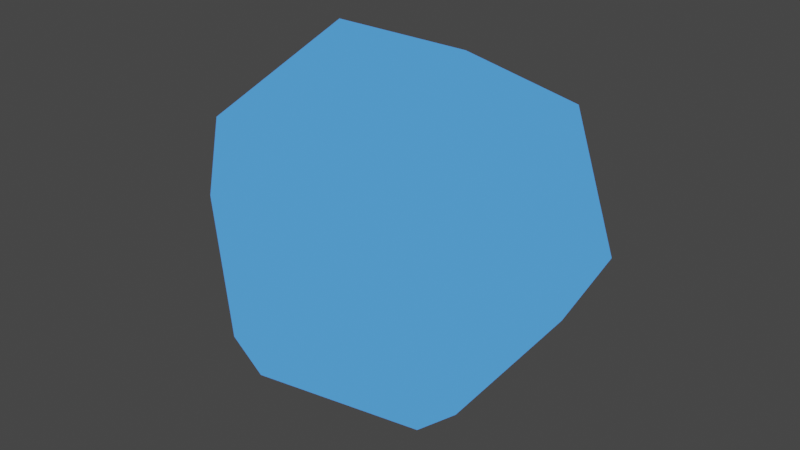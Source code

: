 # Source: a-frame_entities.blend  (saved by Blender 2.80.75; exported with 4.5.12 LTS)
import bpy
from mathutils import Matrix  # noqa: F401  (used for matrix-valued properties, if any)

bpy.ops.wm.read_factory_settings(use_empty=True)
scene = bpy.context.scene
scene.name = 'Scene'

# ---- collections
col_collection = bpy.data.collections.new('Collection'); scene.collection.children.link(col_collection)

# ---- materials (node trees are filled in below, after node groups)
mat_material_0_color_0 = bpy.data.materials.new('Material_0_COLOR_0')
mat_material_0_color_0.use_backface_culling = True
mat_material_0_color_0.use_transparent_shadow = False

# ---- material node trees
mat_material_0_color_0.use_nodes = True; mat_material_0_color_0.node_tree.nodes.clear()
_N = mat_material_0_color_0.node_tree.nodes; _L = mat_material_0_color_0.node_tree.links
n0 = _N.new('ShaderNodeOutputMaterial'); n0.name = 'Material Output'; n0.location = (1250, 0)
n1 = _N.new('ShaderNodeEmission'); n1.name = 'Emission'; n1.location = (750, -300)
n2 = _N.new('ShaderNodeAttribute'); n2.name = 'Attribute'; n2.location = (-500, 0)
n2.attribute_name = 'COLOR_0'
n3 = _N.new('ShaderNodeMix'); n3.name = 'Mix'; n3.location = (0, 0)
n3.data_type = 'RGBA'
n3.blend_type = 'MULTIPLY'
n3.inputs[0].default_value = 1.0
n3.inputs[6].default_value = (0.07059, 0.2941, 0.8, 1.0)
n4 = _N.new('ShaderNodeMixShader'); n4.name = 'Mix Shader'; n4.location = (1000, 0)
n5 = _N.new('ShaderNodeLightPath'); n5.name = 'Light Path'; n5.location = (500, 300)
n6 = _N.new('ShaderNodeBsdfTransparent'); n6.name = 'Transparent BSDF'; n6.location = (750, 0)
_L.new(n2.outputs[0], n3.inputs[7])
_L.new(n3.outputs[2], n1.inputs[0])
_L.new(n4.outputs[0], n0.inputs[0])
_L.new(n1.outputs[0], n4.inputs[2])
_L.new(n6.outputs[0], n4.inputs[1])
_L.new(n5.outputs[0], n4.inputs[0])
n0.is_active_output = True

# ---- world
world_world = bpy.data.worlds.new('World'); scene.world = world_world
world_world.use_nodes = True; world_world.node_tree.nodes.clear()
_N = world_world.node_tree.nodes; _L = world_world.node_tree.links
n0 = _N.new('ShaderNodeOutputWorld'); n0.name = 'World Output'; n0.location = (300, 300)
n1 = _N.new('ShaderNodeBackground'); n1.name = 'Background'; n1.location = (10, 300)
n1.inputs[0].default_value = (0.05088, 0.05088, 0.05088, 1.0)
_L.new(n1.outputs[0], n0.inputs[0])
n0.is_active_output = True
world_world.color = (0.05088, 0.05088, 0.05088)
world_world.use_sun_shadow = False
world_world.sun_shadow_jitter_overblur = 0.0

# ---- meshes
me_mesh_0 = bpy.data.meshes.new('Mesh_0')
me_mesh_0.from_pydata([(-0.001261, 0.3548, 0.9349), (0.5761, 0.5753, 0.5781), (-0.5786, 0.5753, 0.5781), (0.5761, 0.5753, 0.5781), (0.3556, 0.9321, 0.0007777), (-0.5786, 0.5753, 0.5781), (0.3556, 0.9321, 0.0007777), (-0.3581, 0.9321, 0.0007777), (-0.5786, 0.5753, 0.5781), (0.9329, -0.002042, 0.3576), (0.9329, -0.002042, -0.356), (0.5761, 0.5753, 0.5781), (0.9329, -0.002042, -0.356), (0.5761, 0.5753, -0.5766), (0.5761, 0.5753, 0.5781), (0.5761, 0.5753, -0.5766), (0.3556, 0.9321, 0.0007777), (0.5761, 0.5753, 0.5781), (0.5761, -0.5794, -0.5766), (-0.001261, -0.3589, -0.9334), (0.9329, -0.002042, -0.356), (-0.001261, -0.3589, -0.9334), (-0.001261, 0.3548, -0.9334), (0.9329, -0.002042, -0.356), (-0.001261, 0.3548, -0.9334), (0.5761, 0.5753, -0.5766), (0.9329, -0.002042, -0.356), (-0.5786, -0.5794, -0.5766), (-0.9354, -0.002042, -0.356), (-0.001261, -0.3589, -0.9334), (-0.9354, -0.002042, -0.356), (-0.5786, 0.5753, -0.5766), (-0.001261, -0.3589, -0.9334), (-0.5786, 0.5753, -0.5766), (-0.001261, 0.3548, -0.9334), (-0.001261, -0.3589, -0.9334), (-0.3581, -0.9362, 0.0007777), (-0.5786, -0.5794, 0.5781), (-0.5786, -0.5794, -0.5766), (-0.5786, -0.5794, 0.5781), (-0.9354, -0.002042, 0.3576), (-0.5786, -0.5794, -0.5766), (-0.9354, -0.002042, 0.3576), (-0.9354, -0.002042, -0.356), (-0.5786, -0.5794, -0.5766), (-0.001261, 0.3548, -0.9334), (-0.5786, 0.5753, -0.5766), (0.5761, 0.5753, -0.5766), (-0.5786, 0.5753, -0.5766), (-0.3581, 0.9321, 0.0007777), (0.5761, 0.5753, -0.5766), (-0.3581, 0.9321, 0.0007777), (0.3556, 0.9321, 0.0007777), (0.5761, 0.5753, -0.5766), (-0.9354, -0.002042, -0.356), (-0.9354, -0.002042, 0.3576), (-0.5786, 0.5753, -0.5766), (-0.9354, -0.002042, 0.3576), (-0.5786, 0.5753, 0.5781), (-0.5786, 0.5753, -0.5766), (-0.5786, 0.5753, 0.5781), (-0.3581, 0.9321, 0.0007777), (-0.5786, 0.5753, -0.5766), (-0.5786, -0.5794, 0.5781), (-0.001261, -0.3589, 0.9349), (-0.9354, -0.002042, 0.3576), (-0.001261, -0.3589, 0.9349), (-0.001261, 0.3548, 0.9349), (-0.9354, -0.002042, 0.3576), (-0.001261, 0.3548, 0.9349), (-0.5786, 0.5753, 0.5781), (-0.9354, -0.002042, 0.3576), (0.3556, -0.9362, 0.0007777), (-0.3581, -0.9362, 0.0007777), (0.5761, -0.5794, -0.5766), (-0.3581, -0.9362, 0.0007777), (-0.5786, -0.5794, -0.5766), (0.5761, -0.5794, -0.5766), (-0.5786, -0.5794, -0.5766), (-0.001261, -0.3589, -0.9334), (0.5761, -0.5794, -0.5766), (-0.001261, -0.3589, 0.9349), (0.5761, -0.5794, 0.5781), (-0.001261, 0.3548, 0.9349), (0.5761, -0.5794, 0.5781), (0.9329, -0.002042, 0.3576), (-0.001261, 0.3548, 0.9349), (0.9329, -0.002042, 0.3576), (0.5761, 0.5753, 0.5781), (-0.001261, 0.3548, 0.9349), (0.5761, -0.5794, 0.5781), (0.3556, -0.9362, 0.0007777), (0.9329, -0.002042, 0.3576), (0.3556, -0.9362, 0.0007777), (0.5761, -0.5794, -0.5766), (0.9329, -0.002042, 0.3576), (0.5761, -0.5794, -0.5766), (0.9329, -0.002042, -0.356), (0.9329, -0.002042, 0.3576), (-0.3581, -0.9362, 0.0007777), (0.3556, -0.9362, 0.0007777), (-0.5786, -0.5794, 0.5781), (0.3556, -0.9362, 0.0007777), (0.5761, -0.5794, 0.5781), (-0.5786, -0.5794, 0.5781), (0.5761, -0.5794, 0.5781), (-0.001261, -0.3589, 0.9349), (-0.5786, -0.5794, 0.5781)], [], [(0, 1, 2), (3, 4, 5), (6, 7, 8), (9, 10, 11), (12, 13, 14), (15, 16, 17), (18, 19, 20), (21, 22, 23), (24, 25, 26), (27, 28, 29), (30, 31, 32), (33, 34, 35), (36, 37, 38), (39, 40, 41), (42, 43, 44), (45, 46, 47), (48, 49, 50), (51, 52, 53), (54, 55, 56), (57, 58, 59), (60, 61, 62), (63, 64, 65), (66, 67, 68), (69, 70, 71), (72, 73, 74), (75, 76, 77), (78, 79, 80), (81, 82, 83), (84, 85, 86), (87, 88, 89), (90, 91, 92), (93, 94, 95), (96, 97, 98), (99, 100, 101), (102, 103, 104), (105, 106, 107)])
me_mesh_0.polygons.foreach_set('use_smooth', [0, 0, 0, 0, 0, 0, 0, 0, 0, 0, 0, 0, 0, 0, 0, 0, 0, 0, 0, 0, 0, 0, 0, 0, 0, 0, 0, 0, 0, 1, 0, 0, 0, 0, 0, 0])
_uv = me_mesh_0.uv_layers.new(name='TEXCOORD_0')
_uv.uv.foreach_set('vector', [0.75, 0.3839, 0.875, 0.3041, 0.625, 0.3041, 0.875, 0.3041, 1.0, 0.1161, 0.625, 0.3041, 1.0, 0.1161, 0.5, 0.1161, 0.625, 0.3041, 0.9419, 0.5, 1.058, 0.5, 0.875, 0.3041, 0.05807, 0.5, 0.125, 0.3041, 0.875, 0.3041, 0.125, 0.3041, 1.0, 0.1161, 0.875, 0.3041, 0.125, 0.6959, 0.25, 0.6161, 0.05807, 0.5, 0.25, 0.6161, 0.25, 0.3839, 0.05807, 0.5, 0.25, 0.3839, 0.125, 0.3041, 0.05807, 0.5, 0.375, 0.6959, 0.4419, 0.5, 0.25, 0.6161, 0.4419, 0.5, 0.375, 0.3041, 0.25, 0.6161, 0.375, 0.3041, 0.25, 0.3839, 0.25, 0.6161, 0.5, 0.8839, 0.625, 0.6959, 0.375, 0.6959, 0.625, 0.6959, 0.5581, 0.5, 0.375, 0.6959, 0.5581, 0.5, 0.4419, 0.5, 0.375, 0.6959, 0.25, 0.3839, 0.375, 0.3041, 0.125, 0.3041, 0.375, 0.3041, 0.5, 0.1161, 0.125, 0.3041, 0.5, 0.1161, 0.0, 0.1161, 0.125, 0.3041, 0.4419, 0.5, 0.5581, 0.5, 0.375, 0.3041, 0.5581, 0.5, 0.625, 0.3041, 0.375, 0.3041, 0.625, 0.3041, 0.5, 0.1161, 0.375, 0.3041, 0.625, 0.6959, 0.75, 0.6161, 0.5581, 0.5, 0.75, 0.6161, 0.75, 0.3839, 0.5581, 0.5, 0.75, 0.3839, 0.625, 0.3041, 0.5581, 0.5, 0.0, 0.8839, 0.5, 0.8839, 0.125, 0.6959, 0.5, 0.8839, 0.375, 0.6959, 0.125, 0.6959, 0.375, 0.6959, 0.25, 0.6161, 0.125, 0.6959, 0.75, 0.6161, 0.875, 0.6959, 0.75, 0.3839, 0.875, 0.6959, 0.9419, 0.5, 0.75, 0.3839, 0.9419, 0.5, 0.875, 0.3041, 0.75, 0.3839, 0.875, 0.6959, 1.0, 0.8839, 0.9419, 0.5, 1.0, 0.8839, 1.125, 0.6959, 0.9419, 0.5, 1.125, 0.6959, 1.058, 0.5, 0.9419, 0.5, 0.5, 0.8839, 1.0, 0.8839, 0.625, 0.6959, 1.0, 0.8839, 0.875, 0.6959, 0.625, 0.6959, 0.875, 0.6959, 0.75, 0.6161, 0.625, 0.6959])
_ca = me_mesh_0.color_attributes.new('COLOR_0', 'BYTE_COLOR', 'CORNER')
_ca.data.foreach_set('color', [1.0, 1.0, 1.0, 1.0, 1.0, 1.0, 1.0, 1.0, 1.0, 1.0, 1.0, 1.0, 1.0, 1.0, 1.0, 1.0, 1.0, 1.0, 1.0, 1.0, 1.0, 1.0, 1.0, 1.0, 1.0, 1.0, 1.0, 1.0, 1.0, 1.0, 1.0, 1.0, 1.0, 1.0, 1.0, 1.0, 1.0, 1.0, 1.0, 1.0, 1.0, 1.0, 1.0, 1.0, 1.0, 1.0, 1.0, 1.0, 1.0, 1.0, 1.0, 1.0, 1.0, 1.0, 1.0, 1.0, 1.0, 1.0, 1.0, 1.0, 1.0, 1.0, 1.0, 1.0, 1.0, 1.0, 1.0, 1.0, 1.0, 1.0, 1.0, 1.0, 1.0, 1.0, 1.0, 1.0, 1.0, 1.0, 1.0, 1.0, 1.0, 1.0, 1.0, 1.0, 1.0, 1.0, 1.0, 1.0, 1.0, 1.0, 1.0, 1.0, 1.0, 1.0, 1.0, 1.0, 1.0, 1.0, 1.0, 1.0, 1.0, 1.0, 1.0, 1.0, 1.0, 1.0, 1.0, 1.0, 1.0, 1.0, 1.0, 1.0, 1.0, 1.0, 1.0, 1.0, 1.0, 1.0, 1.0, 1.0, 1.0, 1.0, 1.0, 1.0, 1.0, 1.0, 1.0, 1.0, 1.0, 1.0, 1.0, 1.0, 1.0, 1.0, 1.0, 1.0, 1.0, 1.0, 1.0, 1.0, 1.0, 1.0, 1.0, 1.0, 1.0, 1.0, 1.0, 1.0, 1.0, 1.0, 1.0, 1.0, 1.0, 1.0, 1.0, 1.0, 1.0, 1.0, 1.0, 1.0, 1.0, 1.0, 1.0, 1.0, 1.0, 1.0, 1.0, 1.0, 1.0, 1.0, 1.0, 1.0, 1.0, 1.0, 1.0, 1.0, 1.0, 1.0, 1.0, 1.0, 1.0, 1.0, 1.0, 1.0, 1.0, 1.0, 1.0, 1.0, 1.0, 1.0, 1.0, 1.0, 1.0, 1.0, 1.0, 1.0, 1.0, 1.0, 1.0, 1.0, 1.0, 1.0, 1.0, 1.0, 1.0, 1.0, 1.0, 1.0, 1.0, 1.0, 1.0, 1.0, 1.0, 1.0, 1.0, 1.0, 1.0, 1.0, 1.0, 1.0, 1.0, 1.0, 1.0, 1.0, 1.0, 1.0, 1.0, 1.0, 1.0, 1.0, 1.0, 1.0, 1.0, 1.0, 1.0, 1.0, 1.0, 1.0, 1.0, 1.0, 1.0, 1.0, 1.0, 1.0, 1.0, 1.0, 1.0, 1.0, 1.0, 1.0, 1.0, 1.0, 1.0, 1.0, 1.0, 1.0, 1.0, 1.0, 1.0, 1.0, 1.0, 1.0, 1.0, 1.0, 1.0, 1.0, 1.0, 1.0, 1.0, 1.0, 1.0, 1.0, 1.0, 1.0, 1.0, 1.0, 1.0, 1.0, 1.0, 1.0, 1.0, 1.0, 1.0, 1.0, 1.0, 1.0, 1.0, 1.0, 1.0, 1.0, 1.0, 1.0, 1.0, 1.0, 1.0, 1.0, 1.0, 1.0, 1.0, 1.0, 1.0, 1.0, 1.0, 1.0, 1.0, 1.0, 1.0, 1.0, 1.0, 1.0, 1.0, 1.0, 1.0, 1.0, 1.0, 1.0, 1.0, 1.0, 1.0, 1.0, 1.0, 1.0, 1.0, 1.0, 1.0, 1.0, 1.0, 1.0, 1.0, 1.0, 1.0, 1.0, 1.0, 1.0, 1.0, 1.0, 1.0, 1.0, 1.0, 1.0, 1.0, 1.0, 1.0, 1.0, 1.0, 1.0, 1.0, 1.0, 1.0, 1.0, 1.0, 1.0, 1.0, 1.0, 1.0, 1.0, 1.0, 1.0, 1.0, 1.0, 1.0, 1.0, 1.0, 1.0, 1.0, 1.0, 1.0, 1.0, 1.0, 1.0, 1.0, 1.0, 1.0, 1.0, 1.0, 1.0, 1.0, 1.0, 1.0, 1.0, 1.0, 1.0, 1.0, 1.0, 1.0, 1.0, 1.0, 1.0, 1.0, 1.0, 1.0, 1.0, 1.0, 1.0, 1.0, 1.0, 1.0, 1.0, 1.0, 1.0, 1.0, 1.0, 1.0, 1.0, 1.0, 1.0, 1.0, 1.0, 1.0, 1.0, 1.0, 1.0, 1.0, 1.0, 1.0, 1.0, 1.0, 1.0, 1.0, 1.0, 1.0, 1.0, 1.0, 1.0, 1.0, 1.0, 1.0, 1.0, 1.0, 1.0, 1.0, 1.0])
me_mesh_0.materials.append(mat_material_0_color_0)
me_mesh_0.use_remesh_preserve_volume = False
me_mesh_0.use_remesh_preserve_attributes = False
me_mesh_0.use_mirror_vertex_groups = False
me_mesh_0.update()
me_mesh_0.normals_split_custom_set([tuple(v) for v in zip(*[iter([0.0, 0.8507, 0.5257, 0.0, 0.8507, 0.5257, 0.0, 0.8507, 0.5257, 0.0, 0.8507, 0.5257, 0.0, 0.8507, 0.5257, 0.0, 0.8507, 0.5257, 0.0, 0.8507, 0.5257, 0.0, 0.8507, 0.5257, 0.0, 0.8507, 0.5257, 0.8507, 0.5257, 0.0, 0.8507, 0.5257, 0.0, 0.8507, 0.5257, 0.0, 0.8507, 0.5257, 0.0, 0.8507, 0.5257, 0.0, 0.8507, 0.5257, 0.0, 0.8507, 0.5257, 0.0, 0.8507, 0.5257, 0.0, 0.8507, 0.5257, 0.0, 0.5257, -3.692e-07, -0.8507, 0.5257, -3.692e-07, -0.8507, 0.5257, -3.692e-07, -0.8507, 0.5257, 0.0, -0.8507, 0.5257, 0.0, -0.8507, 0.5257, 0.0, -0.8507, 0.5257, 3.692e-07, -0.8507, 0.5257, 3.692e-07, -0.8507, 0.5257, 3.692e-07, -0.8507, -0.5257, -2.461e-07, -0.8507, -0.5257, -2.461e-07, -0.8507, -0.5257, -2.461e-07, -0.8507, -0.5257, 1.711e-07, -0.8507, -0.5257, 1.711e-07, -0.8507, -0.5257, 1.711e-07, -0.8507, -0.5257, 0.0, -0.8507, -0.5257, 0.0, -0.8507, -0.5257, 0.0, -0.8507, -0.8507, -0.5257, 0.0, -0.8507, -0.5257, 0.0, -0.8507, -0.5257, 0.0, -0.8507, -0.5257, 0.0, -0.8507, -0.5257, 0.0, -0.8507, -0.5257, 0.0, -0.8507, -0.5257, 0.0, -0.8507, -0.5257, 0.0, -0.8507, -0.5257, 0.0, 0.0, 0.8507, -0.5257, 0.0, 0.8507, -0.5257, 0.0, 0.8507, -0.5257, 0.0, 0.8507, -0.5257, 0.0, 0.8507, -0.5257, 0.0, 0.8507, -0.5257, 0.0, 0.8507, -0.5257, 0.0, 0.8507, -0.5257, 0.0, 0.8507, -0.5257, -0.8507, 0.5257, 0.0, -0.8507, 0.5257, 0.0, -0.8507, 0.5257, 0.0, -0.8507, 0.5257, 0.0, -0.8507, 0.5257, 0.0, -0.8507, 0.5257, 0.0, -0.8507, 0.5257, 0.0, -0.8507, 0.5257, 0.0, -0.8507, 0.5257, 0.0, -0.5257, 0.0, 0.8507, -0.5257, 0.0, 0.8507, -0.5257, 0.0, 0.8507, -0.5257, 0.0, 0.8507, -0.5257, 0.0, 0.8507, -0.5257, 0.0, 0.8507, -0.5257, 0.0, 0.8507, -0.5257, 0.0, 0.8507, -0.5257, 0.0, 0.8507, 0.0, -0.8507, -0.5257, 0.0, -0.8507, -0.5257, 0.0, -0.8507, -0.5257, 0.0, -0.8507, -0.5257, 0.0, -0.8507, -0.5257, 0.0, -0.8507, -0.5257, 0.0, -0.8507, -0.5257, 0.0, -0.8507, -0.5257, 0.0, -0.8507, -0.5257, 0.5257, 0.0, 0.8507, 0.5257, 0.0, 0.8507, 0.5257, 0.0, 0.8507, 0.5257, 0.0, 0.8507, 0.5257, 0.0, 0.8507, 0.5257, 0.0, 0.8507, 0.5257, -3.076e-08, 0.8507, 0.5257, -3.076e-08, 0.8507, 0.5257, -3.076e-08, 0.8507, 0.8507, -0.5257, -1.231e-07, 0.8507, -0.5257, -1.231e-07, 0.8507, -0.5257, -1.231e-07, 0.8507, -0.5257, 5.704e-08, 0.8507, -0.5257, 5.704e-08, 0.8507, -0.5257, 5.704e-08, 0.8507, -0.5257, 0.0, 0.8507, -0.5257, 0.0, 0.8507, -0.5257, 0.0, 0.0, -0.8507, 0.5257, 0.0, -0.8507, 0.5257, 0.0, -0.8507, 0.5257, 0.0, -0.8507, 0.5257, 0.0, -0.8507, 0.5257, 0.0, -0.8507, 0.5257, 0.0, -0.8507, 0.5257, 0.0, -0.8507, 0.5257, 0.0, -0.8507, 0.5257])] * 3)])

# ---- objects
ob_dodecahedron_001 = bpy.data.objects.new('dodecahedron.001', None)
ob_dodecahedron = bpy.data.objects.new('Dodecahedron', me_mesh_0)

# ---- transforms, parenting, visibility, modifiers, constraints
ob_dodecahedron_001.location = (0.0, 0.0, 0.0)
ob_dodecahedron_001.rotation_mode = 'QUATERNION'
ob_dodecahedron_001.rotation_quaternion = (1.0, 0.0, 0.0, 0.0)
ob_dodecahedron_001.lineart.crease_threshold = 0.0
ob_dodecahedron.parent = ob_dodecahedron_001
ob_dodecahedron.location = (0.01196, 0.02162, -0.007997)
ob_dodecahedron.rotation_mode = 'QUATERNION'
ob_dodecahedron.rotation_quaternion = (0.7071, 0.7071, 0.0, 0.0)
ob_dodecahedron.lineart.crease_threshold = 0.0

# ---- collection membership
col_collection.objects.link(ob_dodecahedron_001)
col_collection.objects.link(ob_dodecahedron)

# ---- scene / render settings (as saved in the file)
scene.frame_start = 1; scene.frame_end = 250; scene.frame_set(1)
scene.render.engine = 'BLENDER_EEVEE_NEXT'
scene.cycles.use_denoising = False
scene.cycles.samples = 128
scene.cycles.sampling_pattern = 'TABULATED_SOBOL'
scene.cycles.use_adaptive_sampling = False
scene.cycles.use_light_tree = False
scene.view_settings.view_transform = 'Filmic'
bpy.context.view_layer.update()

# ---- added for rendering (the .blend has no active camera): camera
cam_auto = bpy.data.cameras.new('AutoCamera')
cam_auto.lens = 50.0
cam_auto.sensor_width = 36.0
cam_auto.clip_end = 1000.0
ob_auto_camera = bpy.data.objects.new('AutoCamera', cam_auto)
scene.collection.objects.link(ob_auto_camera)
ob_auto_camera.location = (3.00479, -3.57207, 2.38523)
ob_auto_camera.rotation_euler = (1.09748, -7.21219e-08, 0.694738)
scene.camera = ob_auto_camera
bpy.context.view_layer.update()
